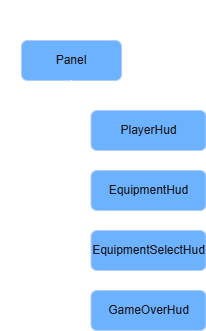

The diagram above was exported from draw.io. Its source (the exported page's mxGraphModel, read from the mxfile embedded in the PNG):
<mxGraphModel dx="1414" dy="841" grid="1" gridSize="10" guides="1" tooltips="1" connect="1" arrows="1" fold="1" page="1" pageScale="1" pageWidth="1169" pageHeight="827" background="#CCCCCC" math="0" shadow="0">
  <root>
    <mxCell id="cvzOIWEJUCFQ8e0x2C_t-0" />
    <mxCell id="cvzOIWEJUCFQ8e0x2C_t-1" parent="cvzOIWEJUCFQ8e0x2C_t-0" />
    <mxCell id="cvzOIWEJUCFQ8e0x2C_t-9" edge="1" parent="cvzOIWEJUCFQ8e0x2C_t-1" source="cvzOIWEJUCFQ8e0x2C_t-10" style="edgeStyle=orthogonalEdgeStyle;rounded=0;orthogonalLoop=1;jettySize=auto;html=1;entryX=0;entryY=0.5;entryDx=0;entryDy=0;exitX=0.5;exitY=1;exitDx=0;exitDy=0;" target="cvzOIWEJUCFQ8e0x2C_t-19">
      <mxGeometry relative="1" as="geometry" />
    </mxCell>
    <mxCell id="cvzOIWEJUCFQ8e0x2C_t-10" parent="cvzOIWEJUCFQ8e0x2C_t-1" style="rounded=1;whiteSpace=wrap;html=1;fillColor=#0050ef;fontColor=#ffffff;strokeColor=#001DBC;" value="Panel" vertex="1">
      <mxGeometry height="40" width="100" x="253" y="60" as="geometry" />
    </mxCell>
    <mxCell id="cvzOIWEJUCFQ8e0x2C_t-11" parent="cvzOIWEJUCFQ8e0x2C_t-1" style="rounded=1;whiteSpace=wrap;html=1;fillColor=#0050ef;fontColor=#ffffff;strokeColor=#001DBC;" value="PlayerHud" vertex="1">
      <mxGeometry height="40" width="115" x="322.5" y="130" as="geometry" />
    </mxCell>
    <mxCell id="cvzOIWEJUCFQ8e0x2C_t-12" parent="cvzOIWEJUCFQ8e0x2C_t-1" style="rounded=1;whiteSpace=wrap;html=1;fillColor=#0050ef;fontColor=#ffffff;strokeColor=#001DBC;" value="EquipmentSelectHud" vertex="1">
      <mxGeometry height="40" width="115" x="322.5" y="250" as="geometry" />
    </mxCell>
    <mxCell id="cvzOIWEJUCFQ8e0x2C_t-13" parent="cvzOIWEJUCFQ8e0x2C_t-1" style="rounded=1;whiteSpace=wrap;html=1;fillColor=#0050ef;fontColor=#ffffff;strokeColor=#001DBC;" value="EquipmentHud" vertex="1">
      <mxGeometry height="40" width="115" x="322.5" y="190" as="geometry" />
    </mxCell>
    <mxCell id="cvzOIWEJUCFQ8e0x2C_t-14" edge="1" parent="cvzOIWEJUCFQ8e0x2C_t-1" source="cvzOIWEJUCFQ8e0x2C_t-10" style="edgeStyle=orthogonalEdgeStyle;rounded=0;orthogonalLoop=1;jettySize=auto;html=1;entryX=0;entryY=0.5;entryDx=0;entryDy=0;exitX=0.5;exitY=1;exitDx=0;exitDy=0;" target="cvzOIWEJUCFQ8e0x2C_t-11" value="">
      <mxGeometry relative="1" as="geometry">
        <mxPoint x="170" y="231" as="sourcePoint" />
        <mxPoint x="204" y="270" as="targetPoint" />
      </mxGeometry>
    </mxCell>
    <mxCell id="cvzOIWEJUCFQ8e0x2C_t-15" edge="1" parent="cvzOIWEJUCFQ8e0x2C_t-1" source="cvzOIWEJUCFQ8e0x2C_t-10" style="edgeStyle=orthogonalEdgeStyle;rounded=0;orthogonalLoop=1;jettySize=auto;html=1;exitX=0.5;exitY=1;exitDx=0;exitDy=0;entryX=0;entryY=0.5;entryDx=0;entryDy=0;" target="cvzOIWEJUCFQ8e0x2C_t-12" value="">
      <mxGeometry relative="1" as="geometry">
        <mxPoint x="230" y="130" as="sourcePoint" />
        <mxPoint x="264" y="300" as="targetPoint" />
      </mxGeometry>
    </mxCell>
    <mxCell id="cvzOIWEJUCFQ8e0x2C_t-16" edge="1" parent="cvzOIWEJUCFQ8e0x2C_t-1" source="cvzOIWEJUCFQ8e0x2C_t-10" style="edgeStyle=orthogonalEdgeStyle;rounded=0;orthogonalLoop=1;jettySize=auto;html=1;exitX=0.5;exitY=1;exitDx=0;exitDy=0;entryX=0;entryY=0.5;entryDx=0;entryDy=0;" target="cvzOIWEJUCFQ8e0x2C_t-13" value="">
      <mxGeometry relative="1" as="geometry">
        <Array as="points">
          <mxPoint x="303.5" y="159" />
          <mxPoint x="303.5" y="159" />
          <mxPoint x="303.5" y="209" />
          <mxPoint x="322.5" y="209" />
        </Array>
        <mxPoint x="282.5" y="110" as="sourcePoint" />
        <mxPoint x="300" y="209" as="targetPoint" />
      </mxGeometry>
    </mxCell>
    <mxCell id="cvzOIWEJUCFQ8e0x2C_t-18" parent="cvzOIWEJUCFQ8e0x2C_t-1" style="text;html=1;whiteSpace=wrap;strokeColor=none;fillColor=none;align=center;verticalAlign=middle;rounded=0;" value="UI Panel 상속 받아 만든 HUD" vertex="1">
      <mxGeometry height="30" width="183" x="232" y="20" as="geometry" />
    </mxCell>
    <mxCell id="cvzOIWEJUCFQ8e0x2C_t-19" parent="cvzOIWEJUCFQ8e0x2C_t-1" style="rounded=1;whiteSpace=wrap;html=1;fillColor=#0050ef;fontColor=#ffffff;strokeColor=#001DBC;" value="GameOverHud" vertex="1">
      <mxGeometry height="40" width="115" x="322.5" y="310" as="geometry" />
    </mxCell>
  </root>
</mxGraphModel>